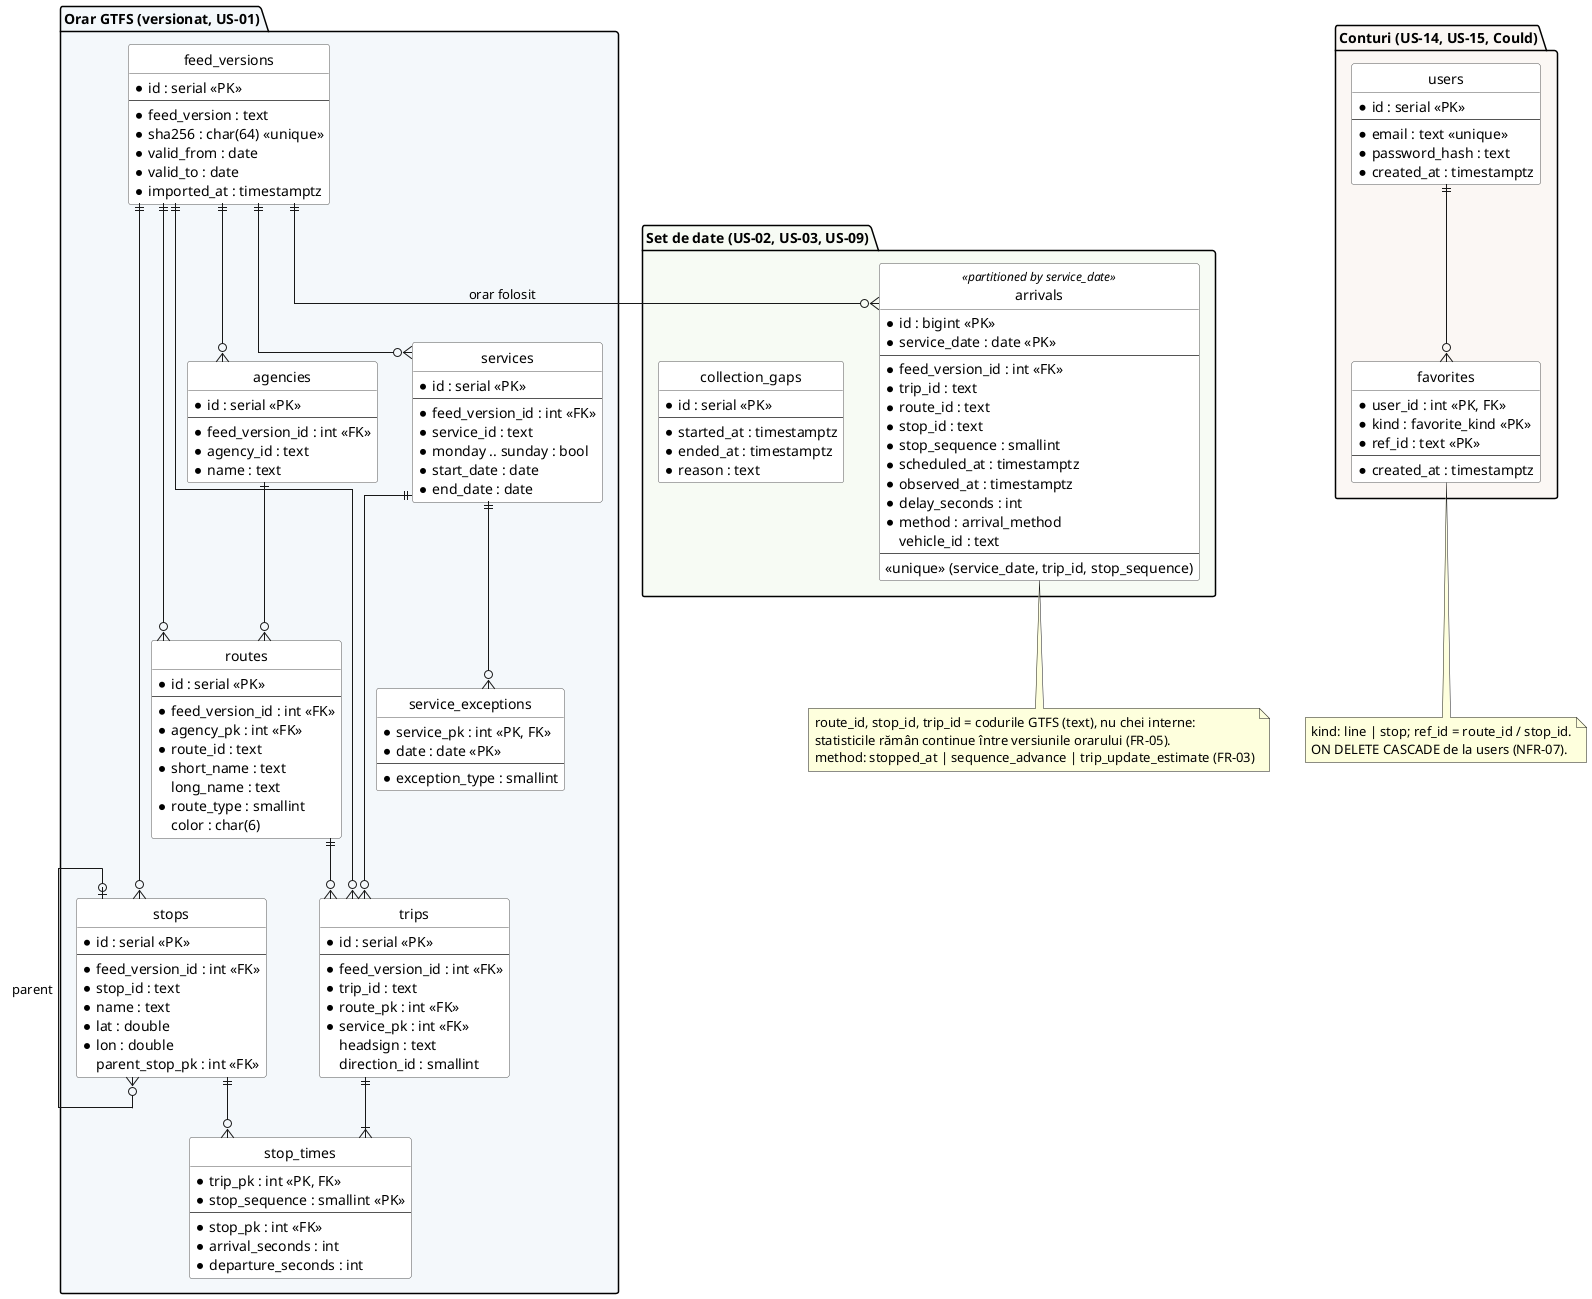

The diagram above was rendered by PlantUML. Its source (embedded in the PNG):
@startuml erd
' Propunere de schemă (de discutat la Sprint Planning). Detalii: docs/model-date.md
hide circle
skinparam linetype ortho
skinparam shadowing false
skinparam class {
  BackgroundColor #FFFFFF
  BorderColor #555555
}

package "Orar GTFS (versionat, US-01)" #F4F8FB {
  entity feed_versions {
    * id : serial <<PK>>
    --
    * feed_version : text
    * sha256 : char(64) <<unique>>
    * valid_from : date
    * valid_to : date
    * imported_at : timestamptz
  }

  entity agencies {
    * id : serial <<PK>>
    --
    * feed_version_id : int <<FK>>
    * agency_id : text
    * name : text
  }

  entity routes {
    * id : serial <<PK>>
    --
    * feed_version_id : int <<FK>>
    * agency_pk : int <<FK>>
    * route_id : text
    * short_name : text
    long_name : text
    * route_type : smallint
    color : char(6)
  }

  entity stops {
    * id : serial <<PK>>
    --
    * feed_version_id : int <<FK>>
    * stop_id : text
    * name : text
    * lat : double
    * lon : double
    parent_stop_pk : int <<FK>>
  }

  entity services {
    * id : serial <<PK>>
    --
    * feed_version_id : int <<FK>>
    * service_id : text
    * monday .. sunday : bool
    * start_date : date
    * end_date : date
  }

  entity service_exceptions {
    * service_pk : int <<PK, FK>>
    * date : date <<PK>>
    --
    * exception_type : smallint
  }

  entity trips {
    * id : serial <<PK>>
    --
    * feed_version_id : int <<FK>>
    * trip_id : text
    * route_pk : int <<FK>>
    * service_pk : int <<FK>>
    headsign : text
    direction_id : smallint
  }

  entity stop_times {
    * trip_pk : int <<PK, FK>>
    * stop_sequence : smallint <<PK>>
    --
    * stop_pk : int <<FK>>
    * arrival_seconds : int
    * departure_seconds : int
  }
}

package "Set de date (US-02, US-03, US-09)" #F7FBF4 {
  entity arrivals <<partitioned by service_date>> {
    * id : bigint <<PK>>
    * service_date : date <<PK>>
    --
    * feed_version_id : int <<FK>>
    * trip_id : text
    * route_id : text
    * stop_id : text
    * stop_sequence : smallint
    * scheduled_at : timestamptz
    * observed_at : timestamptz
    * delay_seconds : int
    * method : arrival_method
    vehicle_id : text
    --
    <<unique>> (service_date, trip_id, stop_sequence)
  }

  entity collection_gaps {
    * id : serial <<PK>>
    --
    * started_at : timestamptz
    * ended_at : timestamptz
    * reason : text
  }
}

package "Conturi (US-14, US-15, Could)" #FBF7F4 {
  entity users {
    * id : serial <<PK>>
    --
    * email : text <<unique>>
    * password_hash : text
    * created_at : timestamptz
  }

  entity favorites {
    * user_id : int <<PK, FK>>
    * kind : favorite_kind <<PK>>
    * ref_id : text <<PK>>
    --
    * created_at : timestamptz
  }
}

feed_versions ||--o{ agencies
feed_versions ||--o{ routes
feed_versions ||--o{ stops
feed_versions ||--o{ services
feed_versions ||--o{ trips
agencies ||--o{ routes
stops |o--o{ stops : parent
services ||--o{ service_exceptions
services ||--o{ trips
routes ||--o{ trips
trips ||--|{ stop_times
stops ||--o{ stop_times
feed_versions ||--o{ arrivals : "orar folosit"
users ||--o{ favorites

note bottom of arrivals
  route_id, stop_id, trip_id = codurile GTFS (text), nu chei interne:
  statisticile rămân continue între versiunile orarului (FR-05).
  method: stopped_at | sequence_advance | trip_update_estimate (FR-03)
end note

note bottom of favorites
  kind: line | stop; ref_id = route_id / stop_id.
  ON DELETE CASCADE de la users (NFR-07).
end note
@enduml